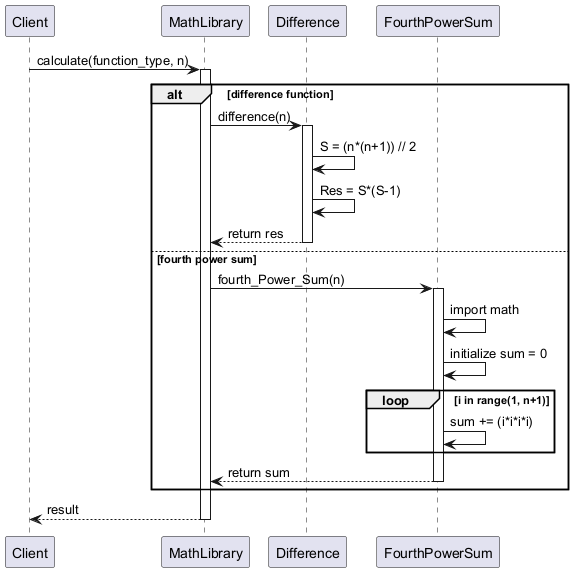

The diagram above was rendered by PlantUML. Its source (embedded in the PNG):
@startuml
participant "Client" as client
participant "MathLibrary" as lib
participant "Difference" as diff
participant "FourthPowerSum" as power

client -> lib: calculate(function_type, n)
activate lib

alt difference function
    lib -> diff: difference(n)
    activate diff
    diff -> diff: S = (n*(n+1)) // 2
    diff -> diff: Res = S*(S-1)
    diff --> lib: return res
    deactivate diff
else fourth power sum
    lib -> power: fourth_Power_Sum(n)
    activate power
    power -> power: import math
    power -> power: initialize sum = 0
    loop i in range(1, n+1)
        power -> power: sum += (i*i*i*i)
    end
    power --> lib: return sum
    deactivate power
end

lib --> client: result
deactivate lib
@enduml